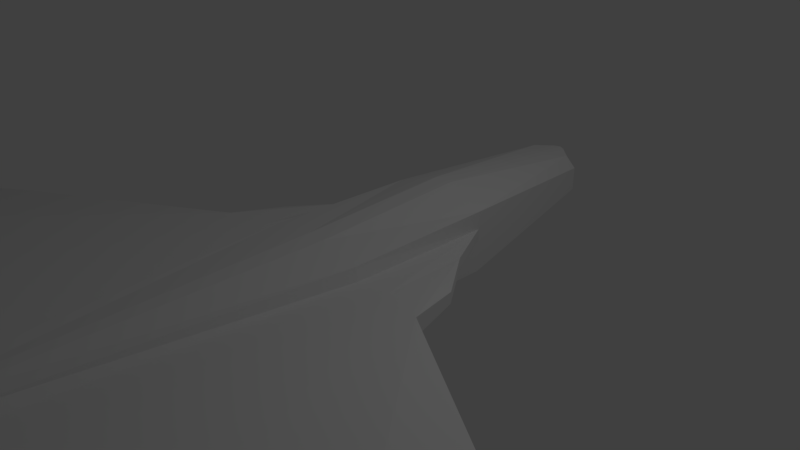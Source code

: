 # Source: mob_02.blend  (saved by Blender 2.78.0; exported with 4.5.12 LTS)
import bpy
from mathutils import Matrix  # noqa: F401  (used for matrix-valued properties, if any)

bpy.ops.wm.read_factory_settings(use_empty=True)
scene = bpy.context.scene
scene.name = 'Scene'

# ---- collections
col_collection_1 = bpy.data.collections.new('Collection 1'); scene.collection.children.link(col_collection_1)

# ---- materials (node trees are filled in below, after node groups)
mat_material = bpy.data.materials.new('Material')
mat_material.alpha_threshold = 0.0
mat_material.use_transparent_shadow = False
mat_material.roughness = 0.5
mat_material.line_color = (0.0, 0.0, 0.0, 1.0)

# ---- material node trees

# ---- world
world_world = bpy.data.worlds.new('World'); scene.world = world_world
world_world.color = (0.05088, 0.05088, 0.05088)
world_world.use_sun_shadow = False
world_world.sun_shadow_jitter_overblur = 0.0
world_world.cycles.sampling_method = 'MANUAL'

# ---- cameras
cam_camera = bpy.data.cameras.new('Camera')
cam_camera.clip_end = 100.0
cam_camera.lens = 35.0
cam_camera.sensor_width = 32.0
cam_camera.sensor_height = 18.0
cam_camera.ortho_scale = 7.314
cam_camera.dof.focus_distance = 0.0
cam_camera.dof.aperture_fstop = 128.0

# ---- lights
light_lamp = bpy.data.lights.new('Lamp', 'POINT')
light_lamp.transmission_factor = 0.0
light_lamp.cutoff_distance = 30.0
light_lamp.energy = 100.0
light_lamp.shadow_buffer_clip_start = 1.001
light_lamp.shadow_soft_size = 0.1
light_lamp.shadow_maximum_resolution = 0.006
light_lamp.use_absolute_resolution = True

# ---- meshes
me_cube = bpy.data.meshes.new('Cube')
me_cube.from_pydata([(0.4383, 3.735, -0.09027), (0.7234, 1.282, -0.458), (0.3077, 3.691, 0.4245), (0.7234, 1.282, 0.43), (0.0, 4.031, -0.09027), (0.0, 1.367, -0.458), (0.0, 3.93, 0.4245), (0.0, 1.367, 0.6386), (0.1571, -8.152, 0.1696), (0.1546, -8.142, 0.4628), (0.0, -8.171, 0.1696), (0.0, -8.171, 0.4628), (0.0, -7.44, 0.4771), (0.2127, -7.448, 0.4771), (0.4439, -7.448, 0.1214), (0.0, -7.44, 0.1214), (0.4995, -6.272, 0.04383), (0.0, -6.26, 0.04383), (0.0, -6.26, 0.5002), (0.2682, -6.272, 0.5002), (0.4383, 3.735, 0.08132), (0.4383, 3.735, 0.2529), (0.7234, 1.282, 0.01631), (0.7234, 1.282, 0.1751), (0.0, 4.031, 0.08132), (0.0, 4.031, 0.2529), (0.1571, -8.152, 0.2673), (0.1571, -8.152, 0.365), (0.0, -8.171, 0.365), (0.0, -8.171, 0.2673), (0.4439, -7.448, 0.4226), (0.4439, -7.448, 0.24), (0.4995, -6.272, 0.4121), (0.4995, -6.272, 0.1959), (1.224, -6.7, 0.3585), (1.224, -6.7, 0.24), (0.7457, -6.253, 0.3481), (0.7457, -6.253, 0.1959), (1.835, -6.051, 0.326), (1.835, -6.051, 0.2604), (1.549, -5.923, 0.3202), (1.549, -5.923, 0.236), (0.0, -7.551, 0.4559), (0.2206, -7.554, 0.4559), (0.2641, -7.555, 0.1499), (0.0, -7.551, 0.1499), (0.2641, -7.555, 0.2519), (0.2641, -7.555, 0.4019), (0.4217, -6.081, 0.04827), (0.0, -6.07, 0.04827), (0.0, -6.07, 0.4883), (0.288, -6.081, 0.4883), (0.4217, -6.081, 0.195), (0.4217, -6.081, 0.3998), (0.4515, -5.577, 0.01385), (0.0, -5.564, 0.01385), (0.0, -5.564, 0.4993), (0.3268, -5.577, 0.4993), (0.4515, -5.577, 0.2095), (0.4515, -5.577, 0.3578), (0.7835, -1.06, -0.3598), (0.0, -5.398, -0.99), (0.0, -0.8365, 0.5446), (0.7604, -0.8644, 0.4492), (0.7835, -0.8644, 0.002158), (0.7835, -0.8644, 0.2588), (1.093, 0.5305, 0.01631), (1.093, 0.5305, 0.1751), (1.438, -4.998, 0.285), (1.438, -4.998, 0.3578), (1.218, -0.7948, 0.00216), (1.218, -0.7948, 0.2588), (1.582, -0.1403, 0.01632), (1.582, -0.1403, 0.1751), (2.902, -4.537, 0.2699), (2.902, -4.537, 0.3578), (1.788, -0.9033, 0.002161), (1.788, -0.9033, 0.2588), (5.393, -4.949, 0.3001), (5.393, -4.949, 0.3578), (5.412, -2.954, 0.002163), (5.412, -2.954, 0.1459), (5.215, -4.949, 0.3578), (5.245, -2.945, 0.1459), (5.215, -4.949, 0.3001), (5.245, -2.945, 0.002163), (5.388, -4.804, 0.7471), (5.371, -3.813, 0.7882), (5.31, -4.807, 0.7471), (5.331, -3.805, 0.7882), (5.388, -4.774, 1.145), (5.373, -4.069, 1.051), (5.332, -4.763, 1.145), (5.326, -4.072, 1.051), (5.435, -3.823, -0.006056), (5.457, -3.321, -0.07719), (5.256, -3.823, -0.006056), (5.291, -3.312, -0.07719), (5.415, -3.375, 0.3053), (5.402, -4.841, 0.4349), (5.274, -4.842, 0.4349), (5.311, -3.367, 0.3053), (4.607, -2.529, 0.1708), (4.723, -4.557, 0.3578), (4.723, -4.557, 0.2935), (4.607, -2.529, 0.002162), (0.07757, 3.979, -0.09027), (0.128, 1.352, -0.458), (0.09017, 3.89, 0.4245), (0.128, 1.352, 0.6386), (0.0278, -8.168, 0.1696), (0.02736, -8.166, 0.4628), (0.07856, -7.441, 0.1214), (0.03763, -7.441, 0.4771), (0.04747, -6.262, 0.5002), (0.0884, -6.262, 0.04383), (0.0278, -8.168, 0.2673), (0.0278, -8.168, 0.365), (0.07757, 3.979, 0.2529), (0.07757, 3.979, 0.08132), (0.04674, -7.552, 0.1499), (0.03904, -7.552, 0.4559), (0.07464, -6.072, 0.04827), (0.05097, -6.072, 0.4883), (0.05784, -5.566, 0.4993), (0.07989, -5.566, 0.01385), (0.1387, -1.037, -0.3598), (0.1346, -0.8414, 0.5446), (0.0, 1.226, -0.5964), (0.0, -5.499, -0.2846), (0.0, -1.958, -0.5961), (0.1252, 1.211, -0.5964), (0.04806, -5.501, -0.2846), (0.03375, -1.963, -0.5961), (0.0, -2.271, -0.9204), (0.0404, -5.274, -0.9375), (0.02608, -2.32, -0.8767)], [], [(21, 2, 3, 23), (119, 106, 4, 24), (47, 43, 9, 27), (108, 6, 7, 109), (106, 107, 5, 4), (117, 111, 11, 28), (121, 42, 11, 111), (120, 44, 8, 110), (115, 16, 14, 112), (114, 18, 12, 113), (32, 19, 13, 30), (53, 51, 19, 32), (123, 50, 18, 114), (122, 48, 16, 115), (48, 52, 33, 16), (52, 53, 32, 33), (16, 33, 31, 14), (33, 32, 36, 37), (110, 116, 29, 10), (116, 117, 28, 29), (44, 46, 26, 8), (46, 47, 27, 26), (108, 118, 25, 6), (118, 119, 24, 25), (0, 20, 22, 1), (20, 21, 23, 22), (34, 35, 39, 38), (30, 31, 35, 34), (31, 33, 37, 35), (32, 30, 34, 36), (41, 40, 38, 39), (36, 34, 38, 40), (37, 36, 40, 41), (35, 37, 41, 39), (31, 30, 47, 46), (14, 31, 46, 44), (112, 14, 44, 120), (113, 12, 42, 121), (30, 13, 43, 47), (58, 59, 53, 52), (54, 58, 52, 48), (125, 54, 48, 122), (124, 56, 50, 123), (59, 57, 51, 53), (65, 63, 57, 59), (127, 62, 56, 124), (126, 60, 54, 125), (60, 64, 58, 54), (22, 23, 67, 66), (23, 65, 71, 67), (1, 22, 64, 60), (107, 1, 60, 126), (109, 7, 62, 127), (23, 3, 63, 65), (69, 68, 74, 75), (67, 71, 77, 73), (65, 59, 69, 71), (59, 58, 68, 69), (64, 22, 66, 70), (58, 64, 70, 68), (99, 98, 87, 86), (72, 73, 77, 76), (68, 70, 76, 74), (70, 66, 72, 76), (71, 69, 75, 77), (66, 67, 73, 72), (80, 81, 79, 78), (82, 84, 78, 79), (85, 80, 95, 97), (85, 83, 81, 80), (105, 102, 83, 85), (104, 105, 85, 84), (103, 104, 84, 82), (102, 103, 82, 83), (89, 88, 92, 93), (100, 99, 86, 88), (101, 100, 88, 89), (98, 101, 89, 87), (93, 92, 90, 91), (88, 86, 90, 92), (87, 89, 93, 91), (86, 87, 91, 90), (96, 97, 95, 94), (78, 84, 96, 94), (84, 85, 97, 96), (80, 78, 94, 95), (81, 83, 101, 98), (83, 82, 100, 101), (82, 79, 99, 100), (79, 81, 98, 99), (77, 75, 103, 102), (75, 74, 104, 103), (74, 76, 105, 104), (76, 77, 102, 105), (3, 109, 127, 63), (126, 125, 132, 133), (5, 107, 131, 128), (63, 127, 124, 57), (57, 124, 123, 51), (55, 125, 122, 49), (13, 113, 121, 43), (15, 112, 120, 45), (21, 20, 119, 118), (2, 21, 118, 108), (26, 27, 117, 116), (8, 26, 116, 110), (49, 122, 115, 17), (51, 123, 114, 19), (19, 114, 113, 13), (17, 115, 112, 15), (45, 120, 110, 10), (43, 121, 111, 9), (27, 9, 111, 117), (0, 1, 107, 106), (2, 108, 109, 3), (20, 0, 106, 119), (128, 131, 133, 130), (133, 132, 135, 136), (125, 55, 129, 132), (107, 126, 133, 131), (134, 136, 135, 61), (130, 133, 136, 134), (132, 129, 61, 135)])
me_cube.materials.append(mat_material)
me_cube.use_remesh_preserve_volume = False
me_cube.use_remesh_preserve_attributes = False
me_cube.use_mirror_vertex_groups = False
me_cube.update()

# ---- objects
ob_cube = bpy.data.objects.new('Cube', me_cube)
ob_lamp = bpy.data.objects.new('Lamp', light_lamp)
ob_camera = bpy.data.objects.new('Camera', cam_camera)

# ---- transforms, parenting, visibility, modifiers, constraints
ob_cube.location = (0.0, 0.0, 0.0)
ob_cube.lock_rotations_4d = False
ob_cube.empty_display_type = 'ARROWS'
ob_cube.lineart.crease_threshold = 0.0
_m = ob_cube.modifiers.new('Mirror', 'MIRROR')
_m.use_clip = True
ob_lamp.location = (4.076, 1.005, 5.904)
ob_lamp.rotation_euler = (0.6503, 0.05522, 1.866)
ob_lamp.lock_rotations_4d = False
ob_lamp.empty_display_type = 'ARROWS'
ob_lamp.color = (0.0, 0.0, 0.0, 0.0)
ob_lamp.lineart.crease_threshold = 0.0
ob_camera.location = (7.481, -6.508, 5.344)
ob_camera.rotation_euler = (1.109, 0.0, 0.8149)
ob_camera.lock_rotations_4d = False
ob_camera.empty_display_type = 'ARROWS'
ob_camera.color = (0.0, 0.0, 0.0, 0.0)
ob_camera.display_type = 'WIRE'
ob_camera.lineart.crease_threshold = 0.0

# ---- collection membership
col_collection_1.objects.link(ob_cube)
col_collection_1.objects.link(ob_lamp)
col_collection_1.objects.link(ob_camera)

# ---- scene / render settings (as saved in the file)
scene.camera = ob_camera
scene.frame_start = 1; scene.frame_end = 250; scene.frame_set(1)
scene.render.engine = 'BLENDER_EEVEE_NEXT'
scene.render.resolution_percentage = 50
scene.render.dither_intensity = 0.0
scene.cycles.use_denoising = False
scene.cycles.samples = 128
scene.cycles.sampling_pattern = 'TABULATED_SOBOL'
scene.cycles.light_sampling_threshold = 0.0
scene.cycles.use_adaptive_sampling = False
scene.cycles.use_light_tree = False
scene.cycles.blur_glossy = 0.0
scene.cycles.sample_clamp_indirect = 0.0
scene.view_settings.view_transform = 'Standard'
bpy.context.view_layer.update()
